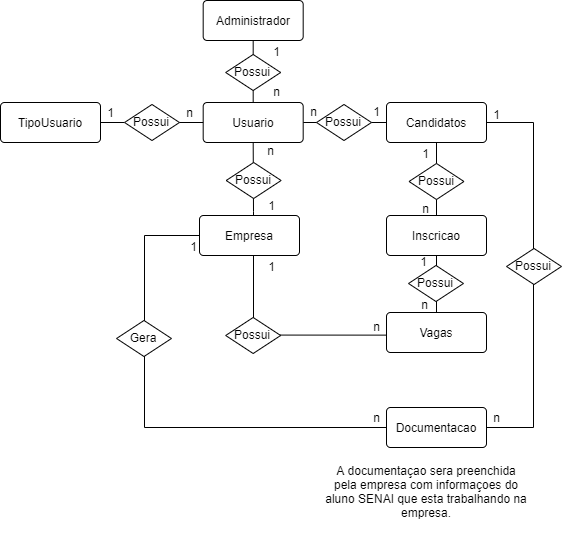

The diagram above was exported from draw.io. Its source (the exported page's mxGraphModel, read from the mxfile embedded in the PNG):
<mxGraphModel dx="1" dy="574" grid="1" gridSize="10" guides="1" tooltips="1" connect="1" arrows="1" fold="1" page="1" pageScale="1" pageWidth="827" pageHeight="1169" math="0" shadow="0">
  <root>
    <mxCell id="R9CKVmMFpFX0VyxzMPqk-0" />
    <mxCell id="R9CKVmMFpFX0VyxzMPqk-1" parent="R9CKVmMFpFX0VyxzMPqk-0" />
    <mxCell id="rbuBwnCXjr5HcGqi3zkD-0" value="A documentaçao sera preenchida pela empresa com informaçoes do aluno SENAI que esta trabalhando na empresa." style="text;html=1;strokeColor=none;fillColor=none;align=center;verticalAlign=middle;whiteSpace=wrap;rounded=0;" parent="R9CKVmMFpFX0VyxzMPqk-1" vertex="1">
      <mxGeometry x="1398.6699999999998" y="520" width="206.33" height="80" as="geometry" />
    </mxCell>
    <mxCell id="cwkMt4g2Qi0wUOtR5rMA-41" style="edgeStyle=orthogonalEdgeStyle;rounded=0;orthogonalLoop=1;jettySize=auto;html=1;entryX=1;entryY=0.5;entryDx=0;entryDy=0;endArrow=none;endFill=0;" edge="1" parent="R9CKVmMFpFX0VyxzMPqk-1" source="cwkMt4g2Qi0wUOtR5rMA-50" target="rbuBwnCXjr5HcGqi3zkD-7">
      <mxGeometry relative="1" as="geometry" />
    </mxCell>
    <mxCell id="cwkMt4g2Qi0wUOtR5rMA-42" style="edgeStyle=orthogonalEdgeStyle;rounded=0;orthogonalLoop=1;jettySize=auto;html=1;entryX=0;entryY=0.5;entryDx=0;entryDy=0;endArrow=none;endFill=0;" edge="1" parent="R9CKVmMFpFX0VyxzMPqk-1" source="rbuBwnCXjr5HcGqi3zkD-1" target="rbuBwnCXjr5HcGqi3zkD-2">
      <mxGeometry relative="1" as="geometry" />
    </mxCell>
    <mxCell id="rbuBwnCXjr5HcGqi3zkD-1" value="Usuario" style="rounded=1;arcSize=10;whiteSpace=wrap;html=1;align=center;" parent="R9CKVmMFpFX0VyxzMPqk-1" vertex="1">
      <mxGeometry x="1278.6666870117188" y="171" width="100" height="40" as="geometry" />
    </mxCell>
    <mxCell id="cwkMt4g2Qi0wUOtR5rMA-36" style="edgeStyle=orthogonalEdgeStyle;rounded=0;orthogonalLoop=1;jettySize=auto;html=1;entryX=0.5;entryY=0;entryDx=0;entryDy=0;endArrow=none;endFill=0;" edge="1" parent="R9CKVmMFpFX0VyxzMPqk-1" source="rbuBwnCXjr5HcGqi3zkD-2" target="rbuBwnCXjr5HcGqi3zkD-45">
      <mxGeometry relative="1" as="geometry" />
    </mxCell>
    <mxCell id="cwkMt4g2Qi0wUOtR5rMA-37" style="edgeStyle=orthogonalEdgeStyle;rounded=0;orthogonalLoop=1;jettySize=auto;html=1;endArrow=none;endFill=0;entryX=1;entryY=0.5;entryDx=0;entryDy=0;" edge="1" parent="R9CKVmMFpFX0VyxzMPqk-1" source="rbuBwnCXjr5HcGqi3zkD-2" target="rbuBwnCXjr5HcGqi3zkD-24">
      <mxGeometry relative="1" as="geometry">
        <mxPoint x="1619" y="320" as="targetPoint" />
        <Array as="points">
          <mxPoint x="1609" y="191" />
          <mxPoint x="1609" y="496" />
        </Array>
      </mxGeometry>
    </mxCell>
    <mxCell id="rbuBwnCXjr5HcGqi3zkD-2" value="Candidatos" style="rounded=1;arcSize=10;whiteSpace=wrap;html=1;align=center;" parent="R9CKVmMFpFX0VyxzMPqk-1" vertex="1">
      <mxGeometry x="1461.9966870117187" y="171" width="100" height="40" as="geometry" />
    </mxCell>
    <mxCell id="cwkMt4g2Qi0wUOtR5rMA-34" style="edgeStyle=orthogonalEdgeStyle;rounded=0;orthogonalLoop=1;jettySize=auto;html=1;endArrow=none;endFill=0;entryX=0;entryY=0.5;entryDx=0;entryDy=0;" edge="1" parent="R9CKVmMFpFX0VyxzMPqk-1" source="rbuBwnCXjr5HcGqi3zkD-4" target="rbuBwnCXjr5HcGqi3zkD-24">
      <mxGeometry relative="1" as="geometry">
        <mxPoint x="1230" y="394" as="targetPoint" />
        <Array as="points">
          <mxPoint x="1220" y="304" />
          <mxPoint x="1220" y="496" />
        </Array>
      </mxGeometry>
    </mxCell>
    <mxCell id="cwkMt4g2Qi0wUOtR5rMA-39" style="edgeStyle=orthogonalEdgeStyle;rounded=0;orthogonalLoop=1;jettySize=auto;html=1;entryX=0.5;entryY=1;entryDx=0;entryDy=0;endArrow=none;endFill=0;" edge="1" parent="R9CKVmMFpFX0VyxzMPqk-1" source="rbuBwnCXjr5HcGqi3zkD-4" target="rbuBwnCXjr5HcGqi3zkD-1">
      <mxGeometry relative="1" as="geometry">
        <Array as="points">
          <mxPoint x="1329" y="280" />
          <mxPoint x="1329" y="280" />
        </Array>
      </mxGeometry>
    </mxCell>
    <mxCell id="rbuBwnCXjr5HcGqi3zkD-4" value="Empresa" style="rounded=1;arcSize=10;whiteSpace=wrap;html=1;align=center;" parent="R9CKVmMFpFX0VyxzMPqk-1" vertex="1">
      <mxGeometry x="1274.9966870117187" y="284" width="100" height="40" as="geometry" />
    </mxCell>
    <mxCell id="rbuBwnCXjr5HcGqi3zkD-7" value="TipoUsuario" style="rounded=1;arcSize=10;whiteSpace=wrap;html=1;align=center;" parent="R9CKVmMFpFX0VyxzMPqk-1" vertex="1">
      <mxGeometry x="1075.9966870117187" y="171" width="100" height="40" as="geometry" />
    </mxCell>
    <mxCell id="cwkMt4g2Qi0wUOtR5rMA-33" style="edgeStyle=orthogonalEdgeStyle;rounded=0;orthogonalLoop=1;jettySize=auto;html=1;endArrow=none;endFill=0;entryX=0.5;entryY=1;entryDx=0;entryDy=0;exitX=-0.006;exitY=0.565;exitDx=0;exitDy=0;exitPerimeter=0;" edge="1" parent="R9CKVmMFpFX0VyxzMPqk-1" source="rbuBwnCXjr5HcGqi3zkD-14" target="rbuBwnCXjr5HcGqi3zkD-4">
      <mxGeometry relative="1" as="geometry">
        <mxPoint x="1330" y="354" as="targetPoint" />
        <mxPoint x="1328.6944444444443" y="334.0226111111111" as="sourcePoint" />
        <Array as="points">
          <mxPoint x="1329" y="404" />
          <mxPoint x="1329" y="324" />
        </Array>
      </mxGeometry>
    </mxCell>
    <mxCell id="cwkMt4g2Qi0wUOtR5rMA-35" style="edgeStyle=orthogonalEdgeStyle;rounded=0;orthogonalLoop=1;jettySize=auto;html=1;endArrow=none;endFill=0;entryX=0.5;entryY=1;entryDx=0;entryDy=0;" edge="1" parent="R9CKVmMFpFX0VyxzMPqk-1" source="rbuBwnCXjr5HcGqi3zkD-14" target="rbuBwnCXjr5HcGqi3zkD-45">
      <mxGeometry relative="1" as="geometry">
        <mxPoint x="1511.9966870117187" y="333.9999999999999" as="targetPoint" />
      </mxGeometry>
    </mxCell>
    <mxCell id="rbuBwnCXjr5HcGqi3zkD-14" value="Vagas" style="rounded=1;arcSize=10;whiteSpace=wrap;html=1;align=center;" parent="R9CKVmMFpFX0VyxzMPqk-1" vertex="1">
      <mxGeometry x="1461.9966870117187" y="381" width="100" height="40" as="geometry" />
    </mxCell>
    <mxCell id="cwkMt4g2Qi0wUOtR5rMA-40" style="edgeStyle=orthogonalEdgeStyle;rounded=0;orthogonalLoop=1;jettySize=auto;html=1;entryX=0.5;entryY=0;entryDx=0;entryDy=0;endArrow=none;endFill=0;" edge="1" parent="R9CKVmMFpFX0VyxzMPqk-1" source="rbuBwnCXjr5HcGqi3zkD-20" target="rbuBwnCXjr5HcGqi3zkD-1">
      <mxGeometry relative="1" as="geometry" />
    </mxCell>
    <mxCell id="rbuBwnCXjr5HcGqi3zkD-20" value="Administrador" style="rounded=1;arcSize=10;whiteSpace=wrap;html=1;align=center;" parent="R9CKVmMFpFX0VyxzMPqk-1" vertex="1">
      <mxGeometry x="1278.6666870117188" y="69" width="100" height="40" as="geometry" />
    </mxCell>
    <mxCell id="rbuBwnCXjr5HcGqi3zkD-24" value="Documentacao" style="rounded=1;arcSize=10;whiteSpace=wrap;html=1;align=center;" parent="R9CKVmMFpFX0VyxzMPqk-1" vertex="1">
      <mxGeometry x="1461.9966870117187" y="476" width="100" height="40" as="geometry" />
    </mxCell>
    <mxCell id="rbuBwnCXjr5HcGqi3zkD-45" value="Inscricao" style="rounded=1;arcSize=10;whiteSpace=wrap;html=1;align=center;" parent="R9CKVmMFpFX0VyxzMPqk-1" vertex="1">
      <mxGeometry x="1461.9966870117187" y="284" width="100" height="40" as="geometry" />
    </mxCell>
    <mxCell id="cwkMt4g2Qi0wUOtR5rMA-50" value="" style="rhombus;whiteSpace=wrap;html=1;" vertex="1" parent="R9CKVmMFpFX0VyxzMPqk-1">
      <mxGeometry x="1200" y="173" width="55" height="36" as="geometry" />
    </mxCell>
    <mxCell id="cwkMt4g2Qi0wUOtR5rMA-51" style="edgeStyle=orthogonalEdgeStyle;rounded=0;orthogonalLoop=1;jettySize=auto;html=1;entryX=1;entryY=0.5;entryDx=0;entryDy=0;endArrow=none;endFill=0;" edge="1" parent="R9CKVmMFpFX0VyxzMPqk-1" source="rbuBwnCXjr5HcGqi3zkD-1" target="cwkMt4g2Qi0wUOtR5rMA-50">
      <mxGeometry relative="1" as="geometry">
        <mxPoint x="1278.6666870117188" y="191" as="sourcePoint" />
        <mxPoint x="1198.9966870117187" y="191" as="targetPoint" />
      </mxGeometry>
    </mxCell>
    <mxCell id="NLHFNAj_NMwrs7gkyW5b-1" value="Possui" style="text;html=1;strokeColor=none;fillColor=none;align=center;verticalAlign=middle;whiteSpace=wrap;rounded=0;" vertex="1" parent="R9CKVmMFpFX0VyxzMPqk-1">
      <mxGeometry x="1207" y="180" width="40" height="20" as="geometry" />
    </mxCell>
    <mxCell id="NLHFNAj_NMwrs7gkyW5b-4" value="" style="rhombus;whiteSpace=wrap;html=1;" vertex="1" parent="R9CKVmMFpFX0VyxzMPqk-1">
      <mxGeometry x="1301.17" y="123" width="55" height="36" as="geometry" />
    </mxCell>
    <mxCell id="NLHFNAj_NMwrs7gkyW5b-5" value="Possui" style="text;html=1;strokeColor=none;fillColor=none;align=center;verticalAlign=middle;whiteSpace=wrap;rounded=0;" vertex="1" parent="R9CKVmMFpFX0VyxzMPqk-1">
      <mxGeometry x="1308.17" y="130" width="40" height="20" as="geometry" />
    </mxCell>
    <mxCell id="NLHFNAj_NMwrs7gkyW5b-6" value="" style="rhombus;whiteSpace=wrap;html=1;" vertex="1" parent="R9CKVmMFpFX0VyxzMPqk-1">
      <mxGeometry x="1392" y="173" width="55" height="36" as="geometry" />
    </mxCell>
    <mxCell id="NLHFNAj_NMwrs7gkyW5b-7" value="Possui" style="text;html=1;strokeColor=none;fillColor=none;align=center;verticalAlign=middle;whiteSpace=wrap;rounded=0;" vertex="1" parent="R9CKVmMFpFX0VyxzMPqk-1">
      <mxGeometry x="1399" y="180" width="40" height="20" as="geometry" />
    </mxCell>
    <mxCell id="NLHFNAj_NMwrs7gkyW5b-8" value="" style="rhombus;whiteSpace=wrap;html=1;" vertex="1" parent="R9CKVmMFpFX0VyxzMPqk-1">
      <mxGeometry x="1484.5" y="232" width="55" height="36" as="geometry" />
    </mxCell>
    <mxCell id="NLHFNAj_NMwrs7gkyW5b-9" value="Possui" style="text;html=1;strokeColor=none;fillColor=none;align=center;verticalAlign=middle;whiteSpace=wrap;rounded=0;" vertex="1" parent="R9CKVmMFpFX0VyxzMPqk-1">
      <mxGeometry x="1491.5" y="239" width="40" height="20" as="geometry" />
    </mxCell>
    <mxCell id="NLHFNAj_NMwrs7gkyW5b-10" value="" style="rhombus;whiteSpace=wrap;html=1;" vertex="1" parent="R9CKVmMFpFX0VyxzMPqk-1">
      <mxGeometry x="1484" y="334" width="55" height="36" as="geometry" />
    </mxCell>
    <mxCell id="NLHFNAj_NMwrs7gkyW5b-11" value="Possui" style="text;html=1;strokeColor=none;fillColor=none;align=center;verticalAlign=middle;whiteSpace=wrap;rounded=0;" vertex="1" parent="R9CKVmMFpFX0VyxzMPqk-1">
      <mxGeometry x="1491" y="341" width="40" height="20" as="geometry" />
    </mxCell>
    <mxCell id="NLHFNAj_NMwrs7gkyW5b-12" value="" style="rhombus;whiteSpace=wrap;html=1;" vertex="1" parent="R9CKVmMFpFX0VyxzMPqk-1">
      <mxGeometry x="1582" y="317" width="55" height="36" as="geometry" />
    </mxCell>
    <mxCell id="NLHFNAj_NMwrs7gkyW5b-13" value="Possui" style="text;html=1;strokeColor=none;fillColor=none;align=center;verticalAlign=middle;whiteSpace=wrap;rounded=0;" vertex="1" parent="R9CKVmMFpFX0VyxzMPqk-1">
      <mxGeometry x="1589" y="324" width="40" height="20" as="geometry" />
    </mxCell>
    <mxCell id="NLHFNAj_NMwrs7gkyW5b-14" value="" style="rhombus;whiteSpace=wrap;html=1;" vertex="1" parent="R9CKVmMFpFX0VyxzMPqk-1">
      <mxGeometry x="1192" y="389" width="55" height="36" as="geometry" />
    </mxCell>
    <mxCell id="NLHFNAj_NMwrs7gkyW5b-15" value="Gera" style="text;html=1;strokeColor=none;fillColor=none;align=center;verticalAlign=middle;whiteSpace=wrap;rounded=0;" vertex="1" parent="R9CKVmMFpFX0VyxzMPqk-1">
      <mxGeometry x="1199" y="396" width="40" height="20" as="geometry" />
    </mxCell>
    <mxCell id="NLHFNAj_NMwrs7gkyW5b-16" value="" style="rhombus;whiteSpace=wrap;html=1;" vertex="1" parent="R9CKVmMFpFX0VyxzMPqk-1">
      <mxGeometry x="1301.17" y="386" width="55" height="36" as="geometry" />
    </mxCell>
    <mxCell id="NLHFNAj_NMwrs7gkyW5b-17" value="Possui" style="text;html=1;strokeColor=none;fillColor=none;align=center;verticalAlign=middle;whiteSpace=wrap;rounded=0;" vertex="1" parent="R9CKVmMFpFX0VyxzMPqk-1">
      <mxGeometry x="1308.17" y="393" width="40" height="20" as="geometry" />
    </mxCell>
    <mxCell id="NLHFNAj_NMwrs7gkyW5b-22" value="1" style="text;html=1;align=center;verticalAlign=middle;resizable=0;points=[];autosize=1;" vertex="1" parent="R9CKVmMFpFX0VyxzMPqk-1">
      <mxGeometry x="1176" y="171" width="20" height="20" as="geometry" />
    </mxCell>
    <mxCell id="NLHFNAj_NMwrs7gkyW5b-23" value="n" style="text;html=1;align=center;verticalAlign=middle;resizable=0;points=[];autosize=1;" vertex="1" parent="R9CKVmMFpFX0VyxzMPqk-1">
      <mxGeometry x="1255" y="171" width="20" height="20" as="geometry" />
    </mxCell>
    <mxCell id="NLHFNAj_NMwrs7gkyW5b-25" value="n" style="text;html=1;align=center;verticalAlign=middle;resizable=0;points=[];autosize=1;" vertex="1" parent="R9CKVmMFpFX0VyxzMPqk-1">
      <mxGeometry x="1342.17" y="150" width="20" height="20" as="geometry" />
    </mxCell>
    <mxCell id="NLHFNAj_NMwrs7gkyW5b-26" value="1" style="text;html=1;align=center;verticalAlign=middle;resizable=0;points=[];autosize=1;" vertex="1" parent="R9CKVmMFpFX0VyxzMPqk-1">
      <mxGeometry x="1342.17" y="110" width="20" height="20" as="geometry" />
    </mxCell>
    <mxCell id="NLHFNAj_NMwrs7gkyW5b-29" value="" style="rhombus;whiteSpace=wrap;html=1;" vertex="1" parent="R9CKVmMFpFX0VyxzMPqk-1">
      <mxGeometry x="1301.67" y="231" width="55" height="36" as="geometry" />
    </mxCell>
    <mxCell id="NLHFNAj_NMwrs7gkyW5b-30" value="Possui" style="text;html=1;strokeColor=none;fillColor=none;align=center;verticalAlign=middle;whiteSpace=wrap;rounded=0;" vertex="1" parent="R9CKVmMFpFX0VyxzMPqk-1">
      <mxGeometry x="1308.67" y="238" width="40" height="20" as="geometry" />
    </mxCell>
    <mxCell id="NLHFNAj_NMwrs7gkyW5b-31" value="n" style="text;html=1;align=center;verticalAlign=middle;resizable=0;points=[];autosize=1;" vertex="1" parent="R9CKVmMFpFX0VyxzMPqk-1">
      <mxGeometry x="1336.17" y="209" width="20" height="20" as="geometry" />
    </mxCell>
    <mxCell id="NLHFNAj_NMwrs7gkyW5b-32" value="1" style="text;html=1;align=center;verticalAlign=middle;resizable=0;points=[];autosize=1;" vertex="1" parent="R9CKVmMFpFX0VyxzMPqk-1">
      <mxGeometry x="1336.67" y="264" width="20" height="20" as="geometry" />
    </mxCell>
    <mxCell id="NLHFNAj_NMwrs7gkyW5b-33" value="n" style="text;html=1;align=center;verticalAlign=middle;resizable=0;points=[];autosize=1;" vertex="1" parent="R9CKVmMFpFX0VyxzMPqk-1">
      <mxGeometry x="1378.67" y="170" width="20" height="20" as="geometry" />
    </mxCell>
    <mxCell id="NLHFNAj_NMwrs7gkyW5b-34" value="1" style="text;html=1;align=center;verticalAlign=middle;resizable=0;points=[];autosize=1;" vertex="1" parent="R9CKVmMFpFX0VyxzMPqk-1">
      <mxGeometry x="1442" y="170" width="20" height="20" as="geometry" />
    </mxCell>
    <mxCell id="NLHFNAj_NMwrs7gkyW5b-35" value="1" style="text;html=1;align=center;verticalAlign=middle;resizable=0;points=[];autosize=1;" vertex="1" parent="R9CKVmMFpFX0VyxzMPqk-1">
      <mxGeometry x="1491" y="212" width="20" height="20" as="geometry" />
    </mxCell>
    <mxCell id="NLHFNAj_NMwrs7gkyW5b-36" value="n" style="text;html=1;align=center;verticalAlign=middle;resizable=0;points=[];autosize=1;" vertex="1" parent="R9CKVmMFpFX0VyxzMPqk-1">
      <mxGeometry x="1491" y="267" width="20" height="20" as="geometry" />
    </mxCell>
    <mxCell id="NLHFNAj_NMwrs7gkyW5b-37" value="1" style="text;html=1;align=center;verticalAlign=middle;resizable=0;points=[];autosize=1;" vertex="1" parent="R9CKVmMFpFX0VyxzMPqk-1">
      <mxGeometry x="1488.83" y="320" width="20" height="20" as="geometry" />
    </mxCell>
    <mxCell id="NLHFNAj_NMwrs7gkyW5b-38" value="n" style="text;html=1;align=center;verticalAlign=middle;resizable=0;points=[];autosize=1;" vertex="1" parent="R9CKVmMFpFX0VyxzMPqk-1">
      <mxGeometry x="1489.5" y="363" width="20" height="20" as="geometry" />
    </mxCell>
    <mxCell id="NLHFNAj_NMwrs7gkyW5b-39" value="1" style="text;html=1;align=center;verticalAlign=middle;resizable=0;points=[];autosize=1;" vertex="1" parent="R9CKVmMFpFX0VyxzMPqk-1">
      <mxGeometry x="1336.67" y="325" width="20" height="20" as="geometry" />
    </mxCell>
    <mxCell id="NLHFNAj_NMwrs7gkyW5b-40" value="n" style="text;html=1;align=center;verticalAlign=middle;resizable=0;points=[];autosize=1;" vertex="1" parent="R9CKVmMFpFX0VyxzMPqk-1">
      <mxGeometry x="1442" y="385" width="20" height="20" as="geometry" />
    </mxCell>
    <mxCell id="NLHFNAj_NMwrs7gkyW5b-41" value="1" style="text;html=1;align=center;verticalAlign=middle;resizable=0;points=[];autosize=1;rotation=0;" vertex="1" parent="R9CKVmMFpFX0VyxzMPqk-1">
      <mxGeometry x="1562" y="173" width="20" height="20" as="geometry" />
    </mxCell>
    <mxCell id="-b5Kw_lV6gmdApNKvZ2g-0" value="n" style="text;html=1;align=center;verticalAlign=middle;resizable=0;points=[];autosize=1;" vertex="1" parent="R9CKVmMFpFX0VyxzMPqk-1">
      <mxGeometry x="1562" y="476" width="20" height="20" as="geometry" />
    </mxCell>
    <mxCell id="-b5Kw_lV6gmdApNKvZ2g-1" value="n" style="text;html=1;align=center;verticalAlign=middle;resizable=0;points=[];autosize=1;" vertex="1" parent="R9CKVmMFpFX0VyxzMPqk-1">
      <mxGeometry x="1442" y="476" width="20" height="20" as="geometry" />
    </mxCell>
    <mxCell id="-b5Kw_lV6gmdApNKvZ2g-2" value="1" style="text;html=1;align=center;verticalAlign=middle;resizable=0;points=[];autosize=1;rotation=0;" vertex="1" parent="R9CKVmMFpFX0VyxzMPqk-1">
      <mxGeometry x="1258.67" y="305" width="20" height="20" as="geometry" />
    </mxCell>
  </root>
</mxGraphModel>